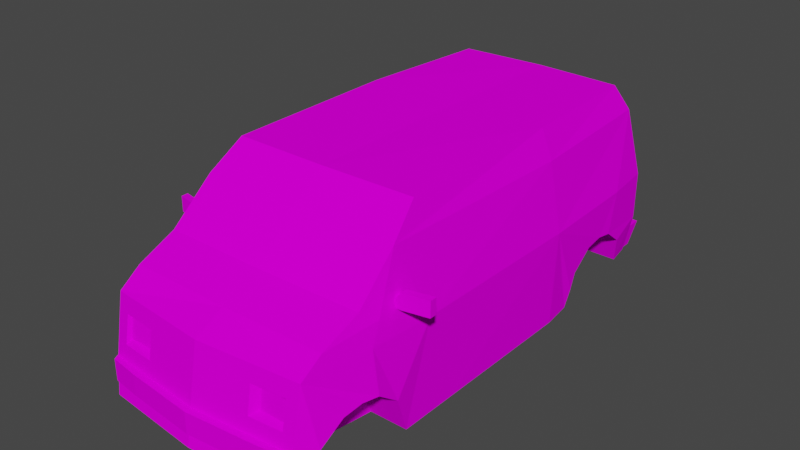 # Source: Car4.blend  (saved by Blender 4.5.91; exported with 4.5.12 LTS)
import bpy
from mathutils import Matrix  # noqa: F401  (used for matrix-valued properties, if any)

bpy.ops.wm.read_factory_settings(use_empty=True)
scene = bpy.context.scene
scene.name = 'Scene'

# ---- images (referenced by path relative to the original .blend; pixels are not part of the script)
import os
ASSET_DIR = os.environ.get("B2B_ASSET_DIR", "")  # directory of the original .blend (textures are referenced by path, not embedded)
HERE = os.path.dirname(os.path.abspath(__file__))  # packed textures are extracted next to this script under _unpacked/

def load_image(name, relpath, width, height, colorspace="sRGB"):
    """Load a texture the original file referenced (path relative to the .blend, or extracted next to this script)."""
    p = next((c for c in (os.path.join(HERE, relpath), os.path.join(ASSET_DIR, relpath)) if relpath and os.path.exists(c)), "")
    if p:
        img = bpy.data.images.load(p, check_existing=True)
        img.name = name
    else:  # same state as the original file: an image datablock whose file is absent (Cycles renders it pink)
        img = bpy.data.images.new(name, width, height)
        img.source = "FILE"
        img.filepath = "//" + (relpath or name)
    img.colorspace_settings.name = colorspace
    return img
img_car4_png = load_image('car4.png', 'car4.png', 1024, 1024, 'sRGB')

# ---- materials (node trees are filled in below, after node groups)
mat_car4_mat = bpy.data.materials.new('car4_mat')
mat_car4_mat.use_transparent_shadow = False
mat_car4_mat.diffuse_color = (0.588, 0.588, 0.588, 1.0)
mat_car4_mat.roughness = 0.8946
mat_car4_mat.specular_intensity = 0.0

# ---- material node trees
mat_car4_mat.use_nodes = True; mat_car4_mat.node_tree.nodes.clear()
_N = mat_car4_mat.node_tree.nodes; _L = mat_car4_mat.node_tree.links
n0 = _N.new('ShaderNodeBsdfPrincipled'); n0.name = 'Principled BSDF'; n0.location = (10, 300)
n0.distribution = 'GGX'
n0.subsurface_method = 'BURLEY'
n0.inputs[2].default_value = 0.8946
n0.inputs[13].default_value = 0.0
n0.inputs[27].default_value = (0.0, 0.0, 0.0, 1.0)
n0.inputs[28].default_value = 1.0
n1 = _N.new('ShaderNodeOutputMaterial'); n1.name = 'Material Output'; n1.location = (300, 300)
n2 = _N.new('ShaderNodeTexImage'); n2.name = 'Image Texture'; n2.location = (-300, 600)
n2.image = img_car4_png
n2.interpolation = 'Closest'
_L.new(n0.outputs[0], n1.inputs[0])
_L.new(n2.outputs[0], n0.inputs[0])
n1.is_active_output = True

# ---- world
world_world = bpy.data.worlds.new('World'); scene.world = world_world
world_world.use_nodes = True; world_world.node_tree.nodes.clear()
_N = world_world.node_tree.nodes; _L = world_world.node_tree.links
n0 = _N.new('ShaderNodeOutputWorld'); n0.name = 'World Output'; n0.location = (300, 300)
n1 = _N.new('ShaderNodeBackground'); n1.name = 'Background'; n1.location = (10, 300)
n1.inputs[0].default_value = (0.05088, 0.05088, 0.05088, 1.0)
_L.new(n1.outputs[0], n0.inputs[0])
n0.is_active_output = True
world_world.color = (0.05088, 0.05088, 0.05088)
world_world.use_sun_shadow = False
world_world.sun_shadow_jitter_overblur = 0.0

# ---- meshes
me_car4 = bpy.data.meshes.new('Car4')
me_car4.from_pydata([(1.289, 2.36, -0.9582), (1.239, 2.374, 1.576), (1.42, 1.54, 1.253), (1.32, 1.54, -2.916), (1.19, 2.38, -2.772), (1.393, 1.54, -2.29), (1.439, 1.05, 2.026), (1.364, 1.54, 2.022), (1.24, 1.532, 2.831), (1.235, 0.8341, 2.96), (1.365, 0.8324, 2.743), (1.439, 1.54, -0.9732), (1.296, 0.4955, -2.559), (1.242, 0.4957, -2.866), (1.317, 0.9598, -2.916), (1.399, 1.043, 2.467), (1.408, 0.4028, 0.8689), (1.408, 0.4028, -0.9474), (1.423, 1.084, 2.241), (1.319, 0.6429, 2.816), (1.439, 0.8492, 1.758), (1.408, 0.4028, 1.597), (1.362, 0.4028, -1.331), (1.262, 1.912, 2.089), (1.339, 1.775, 1.897), (1.053, 2.688, -2.626), (1.152, 2.707, -0.9588), (1.152, 2.686, 1.185), (1.25, 1.714, 2.565), (1.393, 1.073, -1.96), (1.393, 1.038, -2.175), (1.393, 1.031, -1.734), (1.393, 0.8207, -1.459), (1.393, 0.6312, -1.385), (1.372, 0.8375, -2.443), (0.0, 1.54, -2.969), (0.0, 2.38, -2.825), (0.0, 0.9598, -2.969), (0.0, 0.4957, -2.919), (1.198, 0.4139, 3.035), (0.0, 0.8341, 3.075), (0.0, 0.4139, 3.15), (0.0, 2.374, 1.593), (0.0, 1.912, 2.107), (0.0, 2.688, -2.679), (0.0, 2.686, 1.202), (0.0, 1.714, 2.582), (0.0, 1.532, 2.946), (0.9086, 0.8324, 2.743), (0.9429, 1.043, 2.467), (0.9662, 1.084, 2.241), (0.9824, 1.05, 2.026), (0.8623, 0.6429, 2.816), (0.9824, 0.8492, 1.758), (1.246, 0.4145, 2.857), (0.7896, 0.4145, 2.857), (0.9515, 0.4028, 1.597), (0.9365, 0.8207, -1.459), (0.9365, 1.031, -1.734), (0.9365, 1.073, -1.96), (0.9365, 1.038, -2.175), (0.9365, 0.6312, -1.385), (0.9152, 0.8375, -2.443), (0.9056, 0.4028, -1.331), (0.84, 0.4955, -2.559), (1.098, 1.341, 2.879), (0.6866, 1.341, 2.918), (1.098, 1.013, 2.94), (0.6913, 1.015, 2.977), (1.068, 1.066, 2.884), (1.068, 1.303, 2.849), (0.7637, 1.303, 2.849), (0.7637, 1.066, 2.884), (-1.289, 2.36, -0.9582), (-1.42, 1.54, 1.253), (-1.239, 2.374, 1.576), (-1.32, 1.54, -2.916), (-1.393, 1.54, -2.29), (-1.19, 2.38, -2.772), (-1.439, 1.05, 2.026), (-1.24, 1.532, 2.831), (-1.364, 1.54, 2.022), (-1.235, 0.8341, 2.96), (-1.365, 0.8324, 2.743), (-1.439, 1.54, -0.9732), (-1.296, 0.4955, -2.559), (-1.317, 0.9598, -2.916), (-1.242, 0.4957, -2.866), (-1.399, 1.043, 2.467), (-1.408, 0.4028, 0.8689), (-1.408, 0.4028, -0.9474), (-1.423, 1.084, 2.241), (-1.319, 0.6429, 2.816), (-1.439, 0.8492, 1.758), (-1.408, 0.4028, 1.597), (-1.362, 0.4028, -1.331), (-1.262, 1.912, 2.089), (-1.339, 1.775, 1.897), (-1.053, 2.688, -2.626), (-1.152, 2.707, -0.9588), (-1.152, 2.686, 1.185), (-1.25, 1.714, 2.565), (-1.393, 1.073, -1.96), (-1.393, 1.038, -2.175), (-1.393, 1.031, -1.734), (-1.393, 0.8207, -1.459), (-1.393, 0.6312, -1.385), (-1.372, 0.8375, -2.443), (-0.6367, 1.54, -2.944), (-0.6365, 1.24, -2.944), (-1.198, 0.4139, 3.035), (-0.9086, 0.8324, 2.743), (-0.9429, 1.043, 2.467), (-0.9662, 1.084, 2.241), (-0.9824, 1.05, 2.026), (-0.8623, 0.6429, 2.816), (-0.9824, 0.8492, 1.758), (-0.7896, 0.4145, 2.857), (-1.246, 0.4145, 2.857), (-0.9515, 0.4028, 1.597), (-0.9365, 0.8207, -1.459), (-0.9365, 1.031, -1.734), (-0.9365, 1.073, -1.96), (-0.9365, 1.038, -2.175), (-0.9365, 0.6312, -1.385), (-0.9152, 0.8375, -2.443), (-0.9056, 0.4028, -1.331), (-0.84, 0.4955, -2.559), (-1.098, 1.341, 2.879), (-0.6866, 1.341, 2.918), (-1.098, 1.013, 2.94), (-0.6913, 1.015, 2.977), (-1.068, 1.066, 2.884), (-0.7637, 1.303, 2.849), (-1.068, 1.303, 2.849), (-0.7637, 1.066, 2.884), (1.215, 0.5749, 3.023), (1.264, 0.5749, 2.924), (1.264, 0.8357, 2.924), (1.215, 0.8357, 3.023), (0.855, 0.5749, 3.073), (0.855, 0.5749, 2.975), (0.855, 0.8357, 2.975), (0.855, 0.8357, 3.073), (0.0, 0.5749, 3.151), (0.0, 0.5749, 3.053), (0.0, 0.8357, 3.053), (0.0, 0.8357, 3.151), (-1.215, 0.5749, 3.023), (-1.215, 0.8357, 3.023), (-1.264, 0.8357, 2.924), (-1.264, 0.5749, 2.924), (-0.855, 0.5749, 2.975), (-0.855, 0.5749, 3.073), (-0.855, 0.8357, 2.975), (-0.855, 0.8357, 3.073), (1.243, 0.5223, -2.867), (1.243, 0.5223, -2.989), (1.291, 0.8236, -3.082), (1.291, 0.8236, -2.898), (0.8171, 0.5223, -2.865), (0.8171, 0.5223, -3.04), (0.8171, 0.8236, -3.133), (0.8171, 0.8236, -2.892), (0.0, 0.5223, -2.879), (0.0, 0.5223, -3.054), (0.0, 0.8236, -3.147), (0.0, 0.8236, -2.905), (-1.243, 0.5223, -2.867), (-1.291, 0.8236, -2.898), (-1.291, 0.8236, -3.082), (-1.243, 0.5223, -2.989), (-0.8171, 0.5223, -3.04), (-0.8171, 0.5223, -2.865), (-0.8171, 0.8236, -3.133), (-0.8171, 0.8236, -2.892), (1.698, 1.795, 1.526), (1.698, 1.795, 1.611), (1.403, 1.795, 1.671), (1.403, 1.795, 1.586), (1.698, 1.981, 1.526), (1.403, 1.981, 1.586), (1.403, 1.981, 1.671), (1.698, 1.981, 1.611), (1.29, 1.795, 1.671), (1.29, 1.795, 1.586), (1.29, 1.846, 1.586), (1.29, 1.846, 1.671), (-1.698, 1.795, 1.526), (-1.403, 1.795, 1.586), (-1.403, 1.795, 1.671), (-1.698, 1.795, 1.611), (-1.698, 1.981, 1.526), (-1.698, 1.981, 1.611), (-1.403, 1.981, 1.671), (-1.403, 1.981, 1.586), (-1.29, 1.795, 1.586), (-1.29, 1.795, 1.671), (-1.29, 1.846, 1.671), (-1.29, 1.846, 1.586)], [], [(0, 1, 2), (3, 4, 5), (6, 7, 8), (9, 10, 8), (4, 0, 11), (12, 13, 14), (14, 3, 5), (10, 15, 8), (16, 17, 11), (11, 5, 4), (18, 6, 8), (9, 19, 10), (6, 20, 7), (2, 11, 0), (11, 2, 16), (21, 16, 2), (15, 18, 8), (11, 17, 22), (23, 24, 1), (20, 21, 2), (7, 20, 2), (0, 4, 25), (25, 26, 0), (1, 0, 26), (26, 27, 1), (28, 8, 7), (29, 5, 11), (5, 29, 30), (5, 30, 14), (31, 29, 11), (32, 31, 11), (33, 32, 11), (22, 33, 11), (30, 34, 14), (34, 12, 14), (24, 7, 2), (1, 24, 2), (4, 3, 35), (35, 36, 4), (3, 14, 37), (37, 35, 3), (14, 13, 38), (38, 37, 14), (39, 9, 40), (40, 41, 39), (23, 1, 42), (42, 43, 23), (25, 4, 36), (36, 44, 25), (1, 27, 45), (45, 42, 1), (28, 23, 43), (43, 46, 28), (8, 28, 46), (46, 47, 8), (7, 24, 28), (24, 23, 28), (15, 10, 48), (48, 49, 15), (6, 18, 50), (50, 51, 6), (10, 19, 52), (52, 48, 10), (20, 6, 51), (51, 53, 20), (19, 54, 55), (55, 52, 19), (18, 15, 49), (49, 50, 18), (21, 20, 53), (53, 56, 21), (31, 32, 57), (57, 58, 31), (30, 29, 59), (59, 60, 30), (32, 33, 61), (61, 57, 32), (34, 30, 60), (60, 62, 34), (33, 22, 63), (63, 61, 33), (29, 31, 58), (58, 59, 29), (12, 34, 62), (62, 64, 12), (45, 27, 26), (45, 26, 44), (26, 25, 44), (39, 54, 19), (9, 39, 19), (53, 51, 50), (50, 49, 48), (48, 52, 55), (50, 48, 55), (53, 50, 55), (56, 53, 55), (62, 60, 59), (59, 58, 57), (57, 61, 63), (59, 57, 63), (62, 59, 63), (64, 62, 63), (65, 8, 47), (47, 66, 65), (67, 9, 8), (8, 65, 67), (68, 40, 9), (9, 67, 68), (68, 66, 47), (47, 40, 68), (69, 70, 71), (71, 72, 69), (68, 67, 69), (69, 72, 68), (67, 65, 70), (70, 69, 67), (65, 66, 71), (71, 70, 65), (66, 68, 72), (72, 71, 66), (73, 74, 75), (76, 77, 78), (79, 80, 81), (82, 80, 83), (78, 84, 73), (85, 86, 87), (86, 77, 76), (83, 80, 88), (89, 84, 90), (84, 78, 77), (91, 80, 79), (82, 83, 92), (79, 81, 93), (74, 73, 84), (84, 89, 74), (94, 74, 89), (88, 80, 91), (84, 95, 90), (96, 75, 97), (93, 74, 94), (81, 74, 93), (73, 98, 78), (98, 73, 99), (75, 99, 73), (99, 75, 100), (101, 81, 80), (102, 84, 77), (77, 103, 102), (77, 86, 103), (104, 84, 102), (105, 84, 104), (106, 84, 105), (95, 84, 106), (103, 86, 107), (107, 86, 85), (97, 74, 81), (75, 74, 97), (78, 108, 76), (108, 78, 35), (35, 78, 36), (86, 109, 37), (109, 86, 76), (108, 37, 109), (37, 108, 35), (86, 38, 87), (38, 86, 37), (110, 40, 82), (40, 110, 41), (96, 42, 75), (42, 96, 43), (98, 36, 78), (36, 98, 44), (75, 45, 100), (45, 75, 42), (101, 43, 96), (43, 101, 46), (80, 46, 101), (46, 80, 47), (81, 101, 97), (97, 101, 96), (88, 111, 83), (111, 88, 112), (79, 113, 91), (113, 79, 114), (83, 115, 92), (115, 83, 111), (93, 114, 79), (114, 93, 116), (92, 117, 118), (117, 92, 115), (91, 112, 88), (112, 91, 113), (94, 116, 93), (116, 94, 119), (104, 120, 105), (120, 104, 121), (103, 122, 102), (122, 103, 123), (105, 124, 106), (124, 105, 120), (107, 123, 103), (123, 107, 125), (106, 126, 95), (126, 106, 124), (102, 121, 104), (121, 102, 122), (85, 125, 107), (125, 85, 127), (45, 99, 100), (45, 44, 99), (99, 44, 98), (110, 92, 118), (82, 92, 110), (116, 113, 114), (113, 111, 112), (111, 117, 115), (113, 117, 111), (116, 117, 113), (119, 117, 116), (125, 122, 123), (122, 120, 121), (120, 126, 124), (122, 126, 120), (125, 126, 122), (127, 126, 125), (128, 47, 80), (47, 128, 129), (130, 80, 82), (80, 130, 128), (131, 82, 40), (82, 131, 130), (131, 47, 129), (47, 131, 40), (132, 133, 134), (133, 132, 135), (131, 132, 130), (132, 131, 135), (130, 134, 128), (134, 130, 132), (128, 133, 129), (133, 128, 134), (129, 135, 131), (135, 129, 133), (108, 109, 76), (63, 22, 17), (63, 17, 16), (16, 21, 56), (63, 16, 56), (64, 63, 56), (55, 54, 39), (39, 41, 110), (55, 39, 110), (110, 118, 117), (55, 110, 117), (56, 55, 117), (64, 56, 117), (119, 94, 89), (89, 90, 95), (119, 89, 95), (119, 95, 126), (117, 119, 126), (64, 117, 126), (64, 126, 127), (127, 85, 87), (64, 127, 87), (12, 64, 87), (12, 87, 38), (12, 38, 13), (136, 137, 138, 139), (136, 140, 141, 137), (137, 141, 142, 138), (138, 142, 143, 139), (139, 143, 140, 136), (141, 140, 144, 145), (143, 142, 146, 147), (140, 143, 147, 144), (148, 149, 150, 151), (148, 151, 152, 153), (151, 150, 154, 152), (150, 149, 155, 154), (149, 148, 153, 155), (152, 145, 144, 153), (155, 147, 146, 154), (153, 144, 147, 155), (156, 157, 158, 159), (156, 160, 161, 157), (157, 161, 162, 158), (158, 162, 163, 159), (161, 160, 164, 165), (162, 161, 165, 166), (163, 162, 166, 167), (168, 169, 170, 171), (168, 171, 172, 173), (171, 170, 174, 172), (170, 169, 175, 174), (172, 165, 164, 173), (174, 166, 165, 172), (175, 167, 166, 174), (176, 177, 178, 179), (180, 181, 182, 183), (176, 179, 181, 180), (178, 177, 183, 182), (177, 176, 180, 183), (179, 178, 184, 185), (182, 181, 186, 187), (181, 179, 185, 186), (178, 182, 187, 184), (188, 189, 190, 191), (192, 193, 194, 195), (188, 192, 195, 189), (190, 194, 193, 191), (191, 193, 192, 188), (189, 196, 197, 190), (194, 198, 199, 195), (195, 199, 196, 189), (190, 197, 198, 194)])
me_car4.polygons.foreach_set('use_smooth', [True] * 316)
_k = set([(0, 1), (0, 2), (0, 4), (0, 11), (0, 25), (0, 26), (1, 2), (1, 23), (1, 24), (1, 26), (1, 27), (1, 42), (2, 7), (2, 11), (2, 20), (2, 21), (2, 24), (3, 4), (3, 5), (3, 14), (3, 35), (4, 5), (4, 11), (4, 25), (4, 36), (5, 11), (5, 14), (5, 29), (5, 30), (6, 7), (6, 8), (6, 18), (6, 20), (6, 51), (7, 8), (7, 20), (7, 24), (7, 28), (8, 9), (8, 10), (8, 15), (8, 18), (8, 28), (8, 46), (8, 47), (9, 10), (9, 19), (9, 39), (9, 40), (10, 15), (10, 19), (10, 48), (11, 16), (11, 17), (11, 22), (11, 29), (11, 31), (11, 32), (11, 33), (12, 13), (12, 14), (12, 34), (12, 64), (13, 14), (13, 38), (14, 30), (14, 34), (14, 37), (15, 18), (15, 49), (16, 17), (16, 21), (17, 22), (18, 50), (19, 39), (19, 52), (19, 54), (20, 21), (20, 53), (21, 56), (22, 33), (22, 63), (23, 24), (23, 28), (23, 43), (24, 28), (25, 26), (25, 36), (25, 44), (26, 27), (26, 44), (26, 45), (27, 45), (28, 46), (29, 30), (29, 31), (29, 59), (30, 34), (30, 60), (31, 32), (31, 58), (32, 33), (32, 57), (33, 61), (34, 62), (35, 36), (35, 37), (35, 108), (36, 44), (36, 78), (36, 98), (37, 38), (37, 86), (38, 87), (39, 41), (39, 54), (40, 41), (40, 47), (41, 110), (42, 43), (42, 45), (42, 75), (43, 96), (44, 45), (44, 98), (44, 99), (45, 99), (45, 100), (46, 47), (46, 80), (46, 101), (47, 80), (48, 49), (48, 50), (48, 52), (48, 55), (49, 50), (50, 51), (50, 53), (50, 55), (51, 53), (52, 55), (53, 55), (53, 56), (54, 55), (55, 56), (56, 63), (56, 64), (56, 117), (57, 58), (57, 59), (57, 61), (57, 63), (58, 59), (59, 60), (59, 62), (59, 63), (60, 62), (61, 63), (62, 63), (62, 64), (63, 64), (64, 117), (64, 126), (64, 127), (65, 66), (65, 67), (65, 70), (65, 71), (66, 68), (66, 71), (66, 72), (67, 68), (67, 69), (67, 70), (68, 69), (68, 72), (69, 70), (69, 72), (70, 71), (71, 72), (73, 74), (73, 75), (73, 78), (73, 84), (73, 98), (73, 99), (74, 75), (74, 81), (74, 84), (74, 93), (74, 94), (74, 97), (75, 96), (75, 97), (75, 99), (75, 100), (76, 77), (76, 78), (76, 86), (76, 108), (77, 78), (77, 84), (77, 86), (77, 102), (77, 103), (78, 84), (78, 98), (79, 80), (79, 81), (79, 91), (79, 93), (79, 114), (80, 81), (80, 82), (80, 83), (80, 88), (80, 91), (80, 101), (81, 93), (81, 97), (81, 101), (82, 83), (82, 92), (82, 110), (83, 88), (83, 92), (83, 111), (84, 89), (84, 90), (84, 95), (84, 102), (84, 104), (84, 105), (84, 106), (85, 86), (85, 87), (85, 107), (85, 127), (86, 87), (86, 103), (86, 107), (88, 91), (88, 112), (89, 90), (89, 94), (90, 95), (91, 113), (92, 110), (92, 115), (92, 118), (93, 94), (93, 116), (94, 119), (95, 106), (95, 126), (96, 97), (96, 101), (97, 101), (98, 99), (99, 100), (102, 103), (102, 104), (102, 122), (103, 107), (103, 123), (104, 105), (104, 121), (105, 106), (105, 120), (106, 124), (107, 125), (110, 118), (111, 112), (111, 113), (111, 115), (111, 117), (112, 113), (113, 114), (113, 116), (113, 117), (114, 116), (115, 117), (116, 117), (116, 119), (117, 118), (117, 119), (119, 126), (120, 121), (120, 122), (120, 124), (120, 126), (121, 122), (122, 123), (122, 125), (122, 126), (123, 125), (124, 126), (125, 126), (125, 127), (126, 127), (128, 129), (128, 130), (128, 133), (128, 134), (129, 131), (129, 133), (129, 135), (130, 131), (130, 132), (130, 134), (131, 132), (131, 135), (132, 134), (132, 135), (133, 134), (133, 135), (136, 137), (136, 139), (136, 140), (137, 138), (137, 141), (138, 139), (138, 142), (139, 143), (140, 141), (140, 143), (140, 144), (143, 147), (144, 147), (144, 153), (147, 155), (148, 149), (148, 151), (148, 153), (149, 150), (149, 155), (150, 151), (150, 154), (151, 152), (153, 155), (154, 155), (156, 157), (157, 158), (157, 161), (158, 159), (158, 162), (161, 162), (161, 165), (162, 166), (165, 166), (165, 172), (166, 174), (168, 171), (169, 170), (170, 171), (170, 174), (171, 172), (172, 174), (176, 177), (176, 179), (176, 180), (177, 178), (177, 183), (178, 182), (178, 184), (179, 181), (179, 185), (180, 181), (180, 183), (181, 182), (181, 186), (182, 183), (182, 187), (188, 189), (188, 191), (188, 192), (189, 195), (189, 196), (190, 191), (190, 194), (190, 197), (191, 193), (192, 193), (192, 195), (193, 194), (194, 195), (194, 198), (195, 199)])
me_car4.attributes.new('sharp_edge', 'BOOLEAN', 'EDGE').data.foreach_set('value', [ (min(e.vertices), max(e.vertices)) in _k for e in me_car4.edges])
_uv = me_car4.uv_layers.new(name='UVMap')
_uv.uv.foreach_set('vector', [0.6668, 0.3366, 0.25, 0.3389, 0.3031, 0.2017, 0.9889, 0.2017, 0.9652, 0.3398, 0.8859, 0.2017, 0.176, 0.121, 0.1766, 0.2017, 0.0436, 0.2003, 0.02234, 0.08556, 0.05817, 0.08529, 0.0436, 0.2003, 0.9652, 0.3398, 0.6668, 0.3366, 0.6693, 0.2017, 0.93, 0.02987, 0.9807, 0.02991, 0.9889, 0.1062, 0.9889, 0.1062, 0.9889, 0.2017, 0.8859, 0.2017, 0.05817, 0.08529, 0.1035, 0.1199, 0.0436, 0.2003, 0.3663, 0.01462, 0.6651, 0.01462, 0.6693, 0.2017, 0.6693, 0.2017, 0.8859, 0.2017, 0.9652, 0.3398, 0.1407, 0.1267, 0.176, 0.121, 0.0436, 0.2003, 0.02234, 0.08556, 0.04609, 0.05412, 0.05817, 0.08529, 0.176, 0.121, 0.2201, 0.08805, 0.1766, 0.2017, 0.3031, 0.2017, 0.6693, 0.2017, 0.6668, 0.3366, 0.6693, 0.2017, 0.3031, 0.2017, 0.3663, 0.01462, 0.2466, 0.01463, 0.3663, 0.01462, 0.3031, 0.2017, 0.1035, 0.1199, 0.1407, 0.1267, 0.0436, 0.2003, 0.6693, 0.2017, 0.6651, 0.01462, 0.7281, 0.01462, 0.1656, 0.2629, 0.1973, 0.2403, 0.25, 0.3389, 0.2201, 0.08805, 0.2466, 0.01463, 0.3031, 0.2017, 0.1766, 0.2017, 0.2201, 0.08805, 0.3031, 0.2017, 0.6668, 0.3366, 0.9652, 0.3398, 0.9412, 0.3905, 0.9412, 0.3905, 0.6669, 0.3935, 0.6668, 0.3366, 0.25, 0.3389, 0.6668, 0.3366, 0.6669, 0.3935, 0.6669, 0.3935, 0.3143, 0.3902, 0.25, 0.3389, 0.08732, 0.2303, 0.0436, 0.2003, 0.1766, 0.2017, 0.8317, 0.1248, 0.8859, 0.2017, 0.6693, 0.2017, 0.8859, 0.2017, 0.8317, 0.1248, 0.867, 0.1191, 0.8859, 0.2017, 0.867, 0.1191, 0.9889, 0.1062, 0.7945, 0.118, 0.8317, 0.1248, 0.6693, 0.2017, 0.7491, 0.08336, 0.7945, 0.118, 0.6693, 0.2017, 0.7371, 0.05219, 0.7491, 0.08336, 0.6693, 0.2017, 0.7281, 0.01462, 0.7371, 0.05219, 0.6693, 0.2017, 0.867, 0.1191, 0.9111, 0.08613, 0.9889, 0.1062, 0.9111, 0.08613, 0.93, 0.02987, 0.9889, 0.1062, 0.1973, 0.2403, 0.1766, 0.2017, 0.3031, 0.2017, 0.25, 0.3389, 0.1973, 0.2403, 0.3031, 0.2017, 0.7542, 0.9269, 0.7328, 0.7888, 0.9499, 0.7888, 0.9499, 0.7888, 0.9499, 0.9269, 0.7542, 0.9269, 0.7328, 0.7888, 0.7333, 0.6934, 0.9499, 0.6934, 0.9499, 0.6934, 0.9499, 0.7888, 0.7328, 0.7888, 0.7333, 0.6934, 0.7457, 0.617, 0.9499, 0.617, 0.9499, 0.617, 0.9499, 0.6934, 0.7333, 0.6934, 0.6933, 0.617, 0.6993, 0.6861, 0.4962, 0.6861, 0.4962, 0.6861, 0.4962, 0.617, 0.6933, 0.617, 0.1656, 0.3923, 0.25, 0.3961, 0.2472, 0.5999, 0.2472, 0.5999, 0.1628, 0.5999, 0.1656, 0.3923, 0.7767, 0.9776, 0.7542, 0.9269, 0.9499, 0.9269, 0.9499, 0.9269, 0.9499, 0.9776, 0.7767, 0.9776, 0.25, 0.3961, 0.3143, 0.4104, 0.3115, 0.5999, 0.3115, 0.5999, 0.2472, 0.5999, 0.25, 0.3961, 0.08732, 0.3942, 0.1656, 0.3923, 0.1628, 0.5999, 0.1628, 0.5999, 0.08452, 0.5999, 0.08732, 0.3942, 0.0436, 0.396, 0.08732, 0.3942, 0.08452, 0.5999, 0.08452, 0.5999, 0.02479, 0.5999, 0.0436, 0.396, 0.1766, 0.2017, 0.1973, 0.2403, 0.08732, 0.2303, 0.1973, 0.2403, 0.1656, 0.2629, 0.08732, 0.2303, 0.852, 0.02384, 0.8772, 0.02503, 0.8804, 0.06642, 0.8804, 0.06642, 0.8551, 0.06523, 0.852, 0.02384, 0.8117, 0.02332, 0.8313, 0.0233, 0.8345, 0.06469, 0.8345, 0.06469, 0.8149, 0.06471, 0.8117, 0.02332, 0.815, 0.02259, 0.8322, 0.0268, 0.8322, 0.06831, 0.8322, 0.06831, 0.815, 0.0641, 0.815, 0.02259, 0.7874, 0.02519, 0.8117, 0.02332, 0.8149, 0.06471, 0.8149, 0.06471, 0.7906, 0.06658, 0.7874, 0.02519, 0.8322, 0.0268, 0.853, 0.03341, 0.853, 0.07493, 0.853, 0.07493, 0.8322, 0.06831, 0.8322, 0.0268, 0.8313, 0.0233, 0.852, 0.02384, 0.8551, 0.06523, 0.8551, 0.06523, 0.8345, 0.06469, 0.8313, 0.0233, 0.8574, 0.02267, 0.8602, 0.06329, 0.8187, 0.06329, 0.8187, 0.06329, 0.8159, 0.02267, 0.8574, 0.02267, 0.8567, 0.07049, 0.8818, 0.07049, 0.8818, 0.02898, 0.8818, 0.02898, 0.8567, 0.02898, 0.8567, 0.07049, 0.8166, 0.07049, 0.8362, 0.07049, 0.8362, 0.02898, 0.8362, 0.02898, 0.8166, 0.02898, 0.8166, 0.07049, 0.8098, 0.02627, 0.8098, 0.04351, 0.8513, 0.04351, 0.8513, 0.04351, 0.8513, 0.02627, 0.8098, 0.02627, 0.7922, 0.06856, 0.8166, 0.07049, 0.8166, 0.02898, 0.8166, 0.02898, 0.7922, 0.02704, 0.7922, 0.06856, 0.8098, 0.04351, 0.8126, 0.06429, 0.8542, 0.06429, 0.8542, 0.06429, 0.8513, 0.04351, 0.8098, 0.04351, 0.8362, 0.07049, 0.8567, 0.07049, 0.8567, 0.02898, 0.8567, 0.02898, 0.8362, 0.02898, 0.8362, 0.07049, 0.846, 0.06468, 0.8529, 0.03356, 0.8113, 0.03356, 0.8113, 0.03356, 0.8045, 0.06468, 0.846, 0.06468, 0.3115, 0.5999, 0.3143, 0.4104, 0.6669, 0.4104, 0.3115, 0.5999, 0.6669, 0.4104, 0.9499, 0.5999, 0.6669, 0.4104, 0.9412, 0.4267, 0.9499, 0.5999, 0.01, 0.01645, 0.03936, 0.01655, 0.04609, 0.05412, 0.02234, 0.08556, 0.01, 0.01645, 0.04609, 0.05412, 0.8736, 0.05975, 0.8492, 0.07797, 0.8297, 0.08114, 0.8297, 0.08114, 0.8091, 0.07739, 0.784, 0.05822, 0.784, 0.05822, 0.7773, 0.04098, 0.7736, 0.0202, 0.8297, 0.08114, 0.784, 0.05822, 0.7736, 0.0202, 0.8736, 0.05975, 0.8297, 0.08114, 0.7736, 0.0202, 0.8882, 0.01914, 0.8736, 0.05975, 0.7736, 0.0202, 0.781, 0.05352, 0.8039, 0.07356, 0.8231, 0.07821, 0.8231, 0.07821, 0.8439, 0.07604, 0.8704, 0.05885, 0.8704, 0.05885, 0.8784, 0.04217, 0.8849, 0.02183, 0.8231, 0.07821, 0.8704, 0.05885, 0.8849, 0.02183, 0.781, 0.05352, 0.8231, 0.07821, 0.8849, 0.02183, 0.7729, 0.02169, 0.781, 0.05352, 0.8849, 0.02183, 0.6768, 0.7694, 0.7001, 0.8009, 0.4962, 0.8009, 0.4962, 0.8009, 0.6091, 0.7694, 0.6768, 0.7694, 0.6768, 0.7155, 0.6993, 0.6861, 0.7001, 0.8009, 0.7001, 0.8009, 0.6768, 0.7694, 0.6768, 0.7155, 0.6099, 0.7159, 0.4962, 0.6861, 0.6993, 0.6861, 0.6993, 0.6861, 0.6768, 0.7155, 0.6099, 0.7159, 0.6099, 0.7159, 0.6091, 0.7694, 0.4962, 0.8009, 0.4962, 0.8009, 0.4962, 0.6861, 0.6099, 0.7159, 0.6718, 0.7242, 0.6718, 0.7631, 0.622, 0.7631, 0.622, 0.7631, 0.622, 0.7242, 0.6718, 0.7242, 0.6101, 0.7159, 0.6768, 0.7156, 0.6718, 0.7242, 0.6718, 0.7242, 0.622, 0.7242, 0.6101, 0.7159, 0.6768, 0.7156, 0.6768, 0.7693, 0.6718, 0.7631, 0.6718, 0.7631, 0.6718, 0.7242, 0.6768, 0.7156, 0.6768, 0.7693, 0.6093, 0.7693, 0.622, 0.7631, 0.622, 0.7631, 0.6718, 0.7631, 0.6768, 0.7693, 0.6093, 0.7693, 0.6101, 0.7159, 0.622, 0.7242, 0.622, 0.7242, 0.622, 0.7631, 0.6093, 0.7693, 0.6668, 0.3366, 0.3031, 0.2017, 0.25, 0.3389, 0.9889, 0.2017, 0.8859, 0.2017, 0.9652, 0.3398, 0.176, 0.121, 0.0436, 0.2003, 0.1766, 0.2017, 0.02234, 0.08556, 0.0436, 0.2003, 0.05817, 0.08529, 0.9652, 0.3398, 0.6693, 0.2017, 0.6668, 0.3366, 0.93, 0.02987, 0.9889, 0.1062, 0.9807, 0.02991, 0.9889, 0.1062, 0.8859, 0.2017, 0.9889, 0.2017, 0.05817, 0.08529, 0.0436, 0.2003, 0.1035, 0.1199, 0.3663, 0.01462, 0.6693, 0.2017, 0.6651, 0.01462, 0.6693, 0.2017, 0.9652, 0.3398, 0.8859, 0.2017, 0.1407, 0.1267, 0.0436, 0.2003, 0.176, 0.121, 0.02234, 0.08556, 0.05817, 0.08529, 0.04609, 0.05412, 0.176, 0.121, 0.1766, 0.2017, 0.2201, 0.08805, 0.3031, 0.2017, 0.6668, 0.3366, 0.6693, 0.2017, 0.6693, 0.2017, 0.3663, 0.01462, 0.3031, 0.2017, 0.2466, 0.01463, 0.3031, 0.2017, 0.3663, 0.01462, 0.1035, 0.1199, 0.0436, 0.2003, 0.1407, 0.1267, 0.6693, 0.2017, 0.7281, 0.01462, 0.6651, 0.01462, 0.1656, 0.2629, 0.25, 0.3389, 0.1973, 0.2403, 0.2201, 0.08805, 0.3031, 0.2017, 0.2466, 0.01463, 0.1766, 0.2017, 0.3031, 0.2017, 0.2201, 0.08805, 0.6668, 0.3366, 0.9412, 0.3905, 0.9652, 0.3398, 0.9412, 0.3905, 0.6668, 0.3366, 0.6669, 0.3935, 0.25, 0.3389, 0.6669, 0.3935, 0.6668, 0.3366, 0.6669, 0.3935, 0.25, 0.3389, 0.3143, 0.3902, 0.08732, 0.2303, 0.1766, 0.2017, 0.0436, 0.2003, 0.8317, 0.1248, 0.6693, 0.2017, 0.8859, 0.2017, 0.8859, 0.2017, 0.867, 0.1191, 0.8317, 0.1248, 0.8859, 0.2017, 0.9889, 0.1062, 0.867, 0.1191, 0.7945, 0.118, 0.6693, 0.2017, 0.8317, 0.1248, 0.7491, 0.08336, 0.6693, 0.2017, 0.7945, 0.118, 0.7371, 0.05219, 0.6693, 0.2017, 0.7491, 0.08336, 0.7281, 0.01462, 0.6693, 0.2017, 0.7371, 0.05219, 0.867, 0.1191, 0.9889, 0.1062, 0.9111, 0.08613, 0.9111, 0.08613, 0.9889, 0.1062, 0.93, 0.02987, 0.1973, 0.2403, 0.3031, 0.2017, 0.1766, 0.2017, 0.25, 0.3389, 0.3031, 0.2017, 0.1973, 0.2403, 0.7542, 0.9269, 0.8451, 0.7888, 0.7328, 0.7888, 0.8451, 0.7888, 0.7542, 0.9269, 0.9499, 0.7888, 0.9499, 0.7888, 0.7542, 0.9269, 0.9499, 0.9269, 0.7333, 0.6934, 0.8452, 0.7394, 0.9499, 0.6934, 0.8452, 0.7394, 0.7333, 0.6934, 0.7328, 0.7888, 0.3758, 0.7888, 0.4805, 0.6934, 0.3758, 0.7394, 0.4805, 0.6934, 0.3758, 0.7888, 0.4805, 0.7888, 0.7333, 0.6934, 0.9499, 0.617, 0.7457, 0.617, 0.9499, 0.617, 0.7333, 0.6934, 0.9499, 0.6934, 0.6933, 0.617, 0.4962, 0.6861, 0.6993, 0.6861, 0.4962, 0.6861, 0.6933, 0.617, 0.4962, 0.617, 0.1656, 0.3923, 0.2472, 0.5999, 0.25, 0.3961, 0.2472, 0.5999, 0.1656, 0.3923, 0.1628, 0.5999, 0.7767, 0.9776, 0.9499, 0.9269, 0.7542, 0.9269, 0.9499, 0.9269, 0.7767, 0.9776, 0.9499, 0.9776, 0.25, 0.3961, 0.3115, 0.5999, 0.3143, 0.4104, 0.3115, 0.5999, 0.25, 0.3961, 0.2472, 0.5999, 0.08732, 0.3942, 0.1628, 0.5999, 0.1656, 0.3923, 0.1628, 0.5999, 0.08732, 0.3942, 0.08452, 0.5999, 0.0436, 0.396, 0.08452, 0.5999, 0.08732, 0.3942, 0.08452, 0.5999, 0.0436, 0.396, 0.02479, 0.5999, 0.1766, 0.2017, 0.08732, 0.2303, 0.1973, 0.2403, 0.1973, 0.2403, 0.08732, 0.2303, 0.1656, 0.2629, 0.852, 0.02384, 0.8804, 0.06642, 0.8772, 0.02503, 0.8804, 0.06642, 0.852, 0.02384, 0.8551, 0.06523, 0.8117, 0.02332, 0.8345, 0.06469, 0.8313, 0.0233, 0.8345, 0.06469, 0.8117, 0.02332, 0.8149, 0.06471, 0.815, 0.02259, 0.8322, 0.06831, 0.8322, 0.0268, 0.8322, 0.06831, 0.815, 0.02259, 0.815, 0.0641, 0.7874, 0.02519, 0.8149, 0.06471, 0.8117, 0.02332, 0.8149, 0.06471, 0.7874, 0.02519, 0.7906, 0.06658, 0.8322, 0.0268, 0.853, 0.07493, 0.853, 0.03341, 0.853, 0.07493, 0.8322, 0.0268, 0.8322, 0.06831, 0.8313, 0.0233, 0.8551, 0.06523, 0.852, 0.02384, 0.8551, 0.06523, 0.8313, 0.0233, 0.8345, 0.06469, 0.8574, 0.02267, 0.8187, 0.06329, 0.8602, 0.06329, 0.8187, 0.06329, 0.8574, 0.02267, 0.8159, 0.02267, 0.8567, 0.07049, 0.8818, 0.02898, 0.8818, 0.07049, 0.8818, 0.02898, 0.8567, 0.07049, 0.8567, 0.02898, 0.8166, 0.07049, 0.8362, 0.02898, 0.8362, 0.07049, 0.8362, 0.02898, 0.8166, 0.07049, 0.8166, 0.02898, 0.8098, 0.02627, 0.8513, 0.04351, 0.8098, 0.04351, 0.8513, 0.04351, 0.8098, 0.02627, 0.8513, 0.02627, 0.7922, 0.06856, 0.8166, 0.02898, 0.8166, 0.07049, 0.8166, 0.02898, 0.7922, 0.06856, 0.7922, 0.02704, 0.8098, 0.04351, 0.8542, 0.06429, 0.8126, 0.06429, 0.8542, 0.06429, 0.8098, 0.04351, 0.8513, 0.04351, 0.8362, 0.07049, 0.8567, 0.02898, 0.8567, 0.07049, 0.8567, 0.02898, 0.8362, 0.07049, 0.8362, 0.02898, 0.846, 0.06468, 0.8113, 0.03356, 0.8529, 0.03356, 0.8113, 0.03356, 0.846, 0.06468, 0.8045, 0.06468, 0.3115, 0.5999, 0.6669, 0.4104, 0.3143, 0.4104, 0.3115, 0.5999, 0.9499, 0.5999, 0.6669, 0.4104, 0.6669, 0.4104, 0.9499, 0.5999, 0.9412, 0.4267, 0.01, 0.01645, 0.04609, 0.05412, 0.03936, 0.01655, 0.02234, 0.08556, 0.04609, 0.05412, 0.01, 0.01645, 0.8736, 0.05975, 0.8297, 0.08114, 0.8492, 0.07797, 0.8297, 0.08114, 0.784, 0.05822, 0.8091, 0.07739, 0.784, 0.05822, 0.7736, 0.0202, 0.7773, 0.04098, 0.8297, 0.08114, 0.7736, 0.0202, 0.784, 0.05822, 0.8736, 0.05975, 0.7736, 0.0202, 0.8297, 0.08114, 0.8882, 0.01914, 0.7736, 0.0202, 0.8736, 0.05975, 0.781, 0.05352, 0.8231, 0.07821, 0.8039, 0.07356, 0.8231, 0.07821, 0.8704, 0.05885, 0.8439, 0.07604, 0.8704, 0.05885, 0.8849, 0.02183, 0.8784, 0.04217, 0.8231, 0.07821, 0.8849, 0.02183, 0.8704, 0.05885, 0.781, 0.05352, 0.8849, 0.02183, 0.8231, 0.07821, 0.7729, 0.02169, 0.8849, 0.02183, 0.781, 0.05352, 0.6768, 0.7694, 0.4962, 0.8009, 0.7001, 0.8009, 0.4962, 0.8009, 0.6768, 0.7694, 0.6091, 0.7694, 0.6768, 0.7155, 0.7001, 0.8009, 0.6993, 0.6861, 0.7001, 0.8009, 0.6768, 0.7155, 0.6768, 0.7694, 0.6099, 0.7159, 0.6993, 0.6861, 0.4962, 0.6861, 0.6993, 0.6861, 0.6099, 0.7159, 0.6768, 0.7155, 0.6099, 0.7159, 0.4962, 0.8009, 0.6091, 0.7694, 0.4962, 0.8009, 0.6099, 0.7159, 0.4962, 0.6861, 0.6718, 0.7242, 0.622, 0.7631, 0.6718, 0.7631, 0.622, 0.7631, 0.6718, 0.7242, 0.622, 0.7242, 0.6101, 0.7159, 0.6718, 0.7242, 0.6768, 0.7156, 0.6718, 0.7242, 0.6101, 0.7159, 0.622, 0.7242, 0.6768, 0.7156, 0.6718, 0.7631, 0.6768, 0.7693, 0.6718, 0.7631, 0.6768, 0.7156, 0.6718, 0.7242, 0.6768, 0.7693, 0.622, 0.7631, 0.6093, 0.7693, 0.622, 0.7631, 0.6768, 0.7693, 0.6718, 0.7631, 0.6093, 0.7693, 0.622, 0.7242, 0.6101, 0.7159, 0.622, 0.7242, 0.6093, 0.7693, 0.622, 0.7631, 0.8451, 0.7888, 0.8452, 0.7394, 0.7328, 0.7888, 0.1719, 0.06323, 0.1719, 0.07332, 0.1635, 0.07433, 0.1719, 0.06323, 0.1635, 0.07433, 0.1233, 0.07433, 0.1233, 0.07433, 0.1072, 0.07433, 0.1072, 0.06425, 0.1719, 0.06323, 0.1233, 0.07433, 0.1072, 0.06425, 0.1991, 0.06178, 0.1719, 0.06323, 0.1072, 0.06425, 0.07941, 0.06067, 0.07941, 0.07075, 0.07547, 0.0697, 0.07547, 0.0697, 0.07294, 0.04323, 0.07547, 0.01675, 0.07941, 0.06067, 0.07547, 0.0697, 0.07547, 0.01675, 0.07547, 0.01675, 0.07941, 0.0157, 0.07941, 0.02578, 0.07941, 0.06067, 0.07547, 0.01675, 0.07941, 0.02578, 0.1072, 0.06425, 0.07941, 0.06067, 0.07941, 0.02578, 0.1991, 0.06178, 0.1072, 0.06425, 0.07941, 0.02578, 0.1072, 0.02221, 0.1072, 0.01212, 0.1233, 0.01212, 0.1233, 0.01212, 0.1635, 0.01212, 0.1719, 0.01314, 0.1072, 0.02221, 0.1233, 0.01212, 0.1719, 0.01314, 0.1072, 0.02221, 0.1719, 0.01314, 0.1719, 0.02322, 0.07941, 0.02578, 0.1072, 0.02221, 0.1719, 0.02322, 0.1991, 0.06178, 0.07941, 0.02578, 0.1719, 0.02322, 0.1991, 0.06178, 0.1719, 0.02322, 0.1991, 0.02467, 0.1991, 0.02467, 0.1991, 0.01459, 0.2059, 0.0158, 0.1991, 0.06178, 0.1991, 0.02467, 0.2059, 0.0158, 0.1991, 0.07187, 0.1991, 0.06178, 0.2059, 0.0158, 0.1991, 0.07187, 0.2059, 0.0158, 0.207, 0.04323, 0.1991, 0.07187, 0.207, 0.04323, 0.2059, 0.07066, 0.6933, 0.8203, 0.7109, 0.8203, 0.7109, 0.8669, 0.6933, 0.8669, 0.3342, 0.9351, 0.3327, 0.8701, 0.3501, 0.8722, 0.3506, 0.9458, 0.7109, 0.8203, 0.6379, 0.8203, 0.6379, 0.8669, 0.7109, 0.8669, 0.4905, 0.9795, 0.4169, 0.9789, 0.4149, 0.9614, 0.4798, 0.963, 0.6933, 0.8669, 0.629, 0.8669, 0.629, 0.8203, 0.6933, 0.8203, 0.3501, 0.8722, 0.3327, 0.8701, 0.3365, 0.7168, 0.3539, 0.7188, 0.4149, 0.9614, 0.4169, 0.9789, 0.2635, 0.9824, 0.2615, 0.9649, 0.629, 0.8203, 0.629, 0.8669, 0.4762, 0.8669, 0.4762, 0.8203, 0.6933, 0.8203, 0.6933, 0.8669, 0.7109, 0.8669, 0.7109, 0.8203, 0.3342, 0.9351, 0.3506, 0.9458, 0.3501, 0.8722, 0.3327, 0.8701, 0.7109, 0.8203, 0.7109, 0.8669, 0.6379, 0.8669, 0.6379, 0.8203, 0.4905, 0.9795, 0.4798, 0.963, 0.4149, 0.9614, 0.4169, 0.9789, 0.6933, 0.8669, 0.6933, 0.8203, 0.629, 0.8203, 0.629, 0.8669, 0.3501, 0.8722, 0.3539, 0.7188, 0.3365, 0.7168, 0.3327, 0.8701, 0.4149, 0.9614, 0.2615, 0.9649, 0.2635, 0.9824, 0.4169, 0.9789, 0.629, 0.8203, 0.4762, 0.8203, 0.4762, 0.8669, 0.629, 0.8669, 0.4866, 0.8795, 0.5034, 0.8815, 0.5123, 0.9293, 0.4852, 0.9261, 0.9887, 0.3705, 0.9908, 0.4362, 0.9638, 0.4362, 0.9717, 0.3705, 0.5197, 0.8828, 0.5854, 0.8828, 0.5854, 0.9293, 0.5123, 0.9293, 0.5118, 0.9559, 0.5849, 0.948, 0.5849, 0.9853, 0.5118, 0.9832, 0.9638, 0.4362, 0.9908, 0.4362, 0.9887, 0.5622, 0.9617, 0.5622, 0.5854, 0.9293, 0.5854, 0.8828, 0.7114, 0.8828, 0.7114, 0.9293, 0.5849, 0.9853, 0.5849, 0.948, 0.7109, 0.9459, 0.7109, 0.9832, 0.4866, 0.8795, 0.4852, 0.9261, 0.5123, 0.9293, 0.5034, 0.8815, 0.9887, 0.3705, 0.9717, 0.3705, 0.9638, 0.4362, 0.9908, 0.4362, 0.5197, 0.8828, 0.5123, 0.9293, 0.5854, 0.9293, 0.5854, 0.8828, 0.5118, 0.9559, 0.5118, 0.9832, 0.5849, 0.9853, 0.5849, 0.948, 0.9638, 0.4362, 0.9617, 0.5622, 0.9887, 0.5622, 0.9908, 0.4362, 0.5854, 0.9293, 0.7114, 0.9293, 0.7114, 0.8828, 0.5854, 0.8828, 0.5849, 0.9853, 0.7109, 0.9832, 0.7109, 0.9459, 0.5849, 0.948, 0.1863, 0.3259, 0.1863, 0.3621, 0.1501, 0.3621, 0.1501, 0.3259, 0.1501, 0.3259, 0.1863, 0.3259, 0.1863, 0.3621, 0.1501, 0.3621, 0.02565, 0.2892, 0.1257, 0.2892, 0.1257, 0.3642, 0.02565, 0.3642, 0.1501, 0.3259, 0.1863, 0.3259, 0.1863, 0.3621, 0.1501, 0.3621, 0.1501, 0.3259, 0.1863, 0.3259, 0.1863, 0.3621, 0.1501, 0.3621, 0.1501, 0.3259, 0.1501, 0.3621, 0.1501, 0.3621, 0.1501, 0.3259, 0.1863, 0.3621, 0.1863, 0.3259, 0.1863, 0.3259, 0.1863, 0.3621, 0.1257, 0.3642, 0.1257, 0.2892, 0.1257, 0.2892, 0.1257, 0.3642, 0.1501, 0.3259, 0.1501, 0.3621, 0.1501, 0.3621, 0.1501, 0.3259, 0.1863, 0.3259, 0.1501, 0.3259, 0.1501, 0.3621, 0.1863, 0.3621, 0.1501, 0.3259, 0.1501, 0.3621, 0.1863, 0.3621, 0.1863, 0.3259, 0.02565, 0.2892, 0.02565, 0.3642, 0.1257, 0.3642, 0.1257, 0.2892, 0.1501, 0.3259, 0.1501, 0.3621, 0.1863, 0.3621, 0.1863, 0.3259, 0.1501, 0.3259, 0.1501, 0.3621, 0.1863, 0.3621, 0.1863, 0.3259, 0.1501, 0.3259, 0.1501, 0.3259, 0.1501, 0.3621, 0.1501, 0.3621, 0.1863, 0.3621, 0.1863, 0.3621, 0.1863, 0.3259, 0.1863, 0.3259, 0.1257, 0.3642, 0.1257, 0.3642, 0.1257, 0.2892, 0.1257, 0.2892, 0.1501, 0.3259, 0.1501, 0.3259, 0.1501, 0.3621, 0.1501, 0.3621])
me_car4.materials.append(mat_car4_mat)
me_car4.use_remesh_fix_poles = True
me_car4.use_remesh_preserve_attributes = False
me_car4.use_mirror_vertex_groups = False
me_car4.update()
me_car4.normals_split_custom_set([tuple(v) for v in zip(*[iter([0.9784, 0.2058, 0.01817, 0.9784, 0.2058, 0.01817, 0.9784, 0.2058, 0.01817, 0.9786, 0.1711, -0.114, 0.9786, 0.1711, -0.114, 0.9786, 0.1711, -0.114, 0.9771, 0.1492, 0.152, 0.9771, 0.1492, 0.152, 0.9771, 0.1492, 0.152, 0.8556, 0.08848, 0.51, 0.8556, 0.08848, 0.51, 0.8556, 0.08848, 0.51, 0.9822, 0.1804, -0.05166, 0.9822, 0.1804, -0.05166, 0.9822, 0.1804, -0.05166, 0.9691, -0.1759, -0.1726, 0.9691, -0.1759, -0.1726, 0.9691, -0.1759, -0.1726, 0.9933, -0.005126, -0.1157, 0.9933, -0.005126, -0.1157, 0.9933, -0.005126, -0.1157, 0.9628, 0.1432, 0.2291, 0.9628, 0.1432, 0.2291, 0.9628, 0.1432, 0.2291, 0.9996, -0.02712, -5.247e-07, 0.9996, -0.02712, -5.247e-07, 0.9996, -0.02712, -5.247e-07, 0.9757, 0.2163, -0.03401, 0.9757, 0.2163, -0.03401, 0.9757, 0.2163, -0.03401, 0.9306, 0.366, 0.01073, 0.9306, 0.366, 0.01073, 0.9306, 0.366, 0.01073, 0.8586, -0.01108, 0.5125, 0.8586, -0.01108, 0.5125, 0.8586, -0.01108, 0.5125, 0.9828, 0.148, -0.1105, 0.9828, 0.148, -0.1105, 0.9828, 0.148, -0.1105, 0.9837, 0.1796, 0.008137, 0.9837, 0.1796, 0.008137, 0.9837, 0.1796, 0.008137, 0.9999, -0.01373, 0.008271, 0.9999, -0.01133, 0.00117, 0.9999, -0.01097, 0.0001763, 0.9999, -0.01093, 7.647e-08, 0.9999, -0.01097, 0.0001763, 0.9999, -0.01133, 0.00117, 0.9673, 0.2122, 0.1386, 0.9673, 0.2122, 0.1386, 0.9673, 0.2122, 0.1386, 0.9925, -0.02963, -0.1188, 0.9925, -0.02963, -0.1188, 0.9925, -0.02963, -0.1188, 0.9457, 0.2618, 0.1927, 0.9457, 0.2618, 0.1927, 0.9457, 0.2618, 0.1927, 0.9955, -0.03732, -0.08747, 0.9955, -0.03732, -0.08747, 0.9955, -0.03732, -0.08747, 0.9942, 0.07926, 0.07224, 0.9942, 0.07926, 0.07224, 0.9942, 0.07926, 0.07224, 0.9045, 0.424, -0.04478, 0.9045, 0.424, -0.04478, 0.9045, 0.424, -0.04478, 0.9284, 0.3668, -0.0594, 0.9284, 0.3668, -0.0594, 0.9284, 0.3668, -0.0594, 0.9299, 0.3675, 0.01631, 0.9299, 0.3675, 0.01631, 0.9299, 0.3675, 0.01631, 0.9625, 0.2714, 0.002609, 0.9625, 0.2714, 0.002609, 0.9625, 0.2714, 0.002609, 0.9746, 0.1648, 0.1518, 0.9746, 0.1648, 0.1518, 0.9746, 0.1648, 0.1518, 0.9991, -0.02458, -0.03482, 0.9991, -0.02458, -0.03482, 0.9991, -0.02458, -0.03482, 1.0, 3.734e-06, -6.313e-07, 1.0, 3.734e-06, -6.313e-07, 1.0, 3.734e-06, -6.313e-07, 0.9948, -0.02285, -0.09947, 0.9948, -0.02285, -0.09947, 0.9948, -0.02285, -0.09947, 0.9974, -0.07072, -0.0129, 0.9974, -0.07072, -0.0129, 0.9974, -0.07072, -0.0129, 0.9986, -0.04206, -0.03212, 0.9986, -0.04206, -0.03212, 0.9986, -0.04206, -0.03212, 0.9979, -0.02324, -0.05996, 0.9979, -0.02324, -0.05996, 0.9979, -0.02324, -0.05996, 0.9872, -0.1046, 0.1208, 0.9872, -0.1046, 0.1208, 0.9872, -0.1046, 0.1208, 0.9938, 0.03609, -0.1056, 0.9938, 0.03609, -0.1056, 0.9938, 0.03609, -0.1056, 0.9746, -0.1623, -0.1546, 0.9746, -0.1623, -0.1546, 0.9746, -0.1623, -0.1546, 0.9871, 0.1433, 0.07172, 0.9871, 0.1433, 0.07172, 0.9871, 0.1433, 0.07172, 0.9798, 0.1927, 0.05277, 0.9798, 0.1927, 0.05277, 0.9798, 0.1927, 0.05277, 0.04304, 0.1697, -0.9846, 0.03926, 0.1749, -0.9838, 0.03967, 0.1743, -0.9839, 0.03967, 0.1743, -0.9839, 0.0436, 0.169, -0.9847, 0.04304, 0.1697, -0.9846, 0.03995, -0.0001055, -0.9992, 0.03997, -0.0001601, -0.9992, 0.0399, -8.002e-06, -0.9992, 0.0399, -8.002e-06, -0.9992, 0.03988, 4.639e-05, -0.9992, 0.03995, -0.0001055, -0.9992, 0.04021, -0.1087, -0.9933, 0.04211, -0.1141, -0.9926, 0.04161, -0.1126, -0.9928, 0.04161, -0.1126, -0.9928, 0.03974, -0.1073, -0.9934, 0.04021, -0.1087, -0.9933, 0.09297, 0.1733, 0.9805, 0.09092, 0.1673, 0.9817, 0.09148, 0.169, 0.9814, 0.09148, 0.169, 0.9814, 0.09355, 0.175, 0.9801, 0.09297, 0.1733, 0.9805, 0.009165, 0.7433, 0.6689, 0.00922, 0.7434, 0.6688, 0.009105, 0.7432, 0.669, 0.009105, 0.7432, 0.669, 0.009052, 0.7431, 0.6691, 0.009165, 0.7433, 0.6689, 0.03967, 0.4421, -0.8961, 0.03967, 0.4421, -0.8961, 0.03967, 0.4421, -0.8961, 0.04518, 0.4277, -0.9028, 0.04518, 0.4277, -0.9028, 0.04518, 0.4277, -0.9028, 0.008736, 0.782, 0.6232, 0.009223, 0.7828, 0.6222, 0.00908, 0.7826, 0.6225, 0.00908, 0.7826, 0.6225, 0.008594, 0.7818, 0.6235, 0.008736, 0.782, 0.6232, 0.005206, 0.9233, 0.384, 0.005195, 0.9233, 0.384, -1.471e-10, 0.9234, 0.3839, -1.471e-10, 0.9234, 0.3839, 0.0, 0.9234, 0.3839, 0.005206, 0.9233, 0.384, 0.007741, 0.8238, 0.5668, 0.007741, 0.8238, 0.5668, 0.007741, 0.8238, 0.5668, 0.04144, 0.8924, 0.4493, 0.04144, 0.8924, 0.4493, 0.04144, 0.8924, 0.4493, 0.9725, 0.1815, 0.146, 0.9725, 0.1815, 0.146, 0.9725, 0.1815, 0.146, 0.9375, 0.3125, 0.1532, 0.9375, 0.3125, 0.1532, 0.9375, 0.3125, 0.1532, 0.0, -0.7947, -0.607, 0.0, -0.7947, -0.607, 0.0, -0.7947, -0.607, 0.0, -0.7947, -0.607, 0.0, -0.7947, -0.607, 0.0, -0.7947, -0.607, 3.208e-07, -0.9871, 0.1602, 4.507e-07, -0.9871, 0.1602, 1.298e-07, -0.9871, 0.1602, 1.298e-07, -0.9871, 0.1602, 0.0, -0.9871, 0.1602, 3.208e-07, -0.9871, 0.1602, 0.0, -0.3613, -0.9324, 0.0, -0.3613, -0.9324, 0.0, -0.3613, -0.9324, 0.0, -0.3613, -0.9324, 0.0, -0.3613, -0.9324, 0.0, -0.3613, -0.9324, 0.0, -0.8014, 0.5982, 0.0, -0.8014, 0.5982, 0.0, -0.8014, 0.5982, 0.0, -0.8014, 0.5982, 0.0, -0.8014, 0.5982, 0.0, -0.8014, 0.5982, 0.0, -0.1764, -0.9843, 0.0, -0.1764, -0.9843, 0.0, -0.1764, -0.9843, 0.0, -0.1764, -0.9843, 0.0, -0.1764, -0.9843, 0.0, -0.1764, -0.9843, -8.639e-08, -0.9838, -0.1795, 0.0, -0.9838, -0.1795, -1.979e-07, -0.9838, -0.1795, -1.979e-07, -0.9838, -0.1795, -2.842e-07, -0.9838, -0.1795, -8.639e-08, -0.9838, -0.1795, 0.0, -0.3387, 0.9409, 0.0, -0.3387, 0.9409, 0.0, -0.3387, 0.9409, 0.0, -0.3387, 0.9409, 0.0, -0.3387, 0.9409, 0.0, -0.3387, 0.9409, 0.0, -0.7947, -0.607, 0.0, -0.7947, -0.607, 0.0, -0.7947, -0.607, 0.0, -0.7947, -0.607, 0.0, -0.7947, -0.607, 0.0, -0.7947, -0.607, 0.0, -0.9871, 0.1602, 0.0, -0.9871, 0.1602, 0.0, -0.9871, 0.1602, 0.0, -0.9871, 0.1602, 0.0, -0.9871, 0.1602, 0.0, -0.9871, 0.1602, 0.0, -0.3613, -0.9325, 0.0, -0.3613, -0.9325, 0.0, -0.3613, -0.9325, 0.0, -0.3613, -0.9325, 0.0, -0.3613, -0.9325, 0.0, -0.3613, -0.9325, 0.0, -0.8014, 0.5982, 0.0, -0.8014, 0.5982, 0.0, -0.8014, 0.5982, 0.0, -0.8014, 0.5982, 0.0, -0.8014, 0.5982, 0.0, -0.8014, 0.5982, 0.0, -0.2316, -0.9728, 0.0, -0.2316, -0.9728, 0.0, -0.2316, -0.9728, 0.0, -0.2316, -0.9728, 0.0, -0.2316, -0.9728, 0.0, -0.2316, -0.9728, 0.0, -0.9838, -0.1795, 0.0, -0.9838, -0.1795, 0.0, -0.9838, -0.1795, 0.0, -0.9838, -0.1795, 0.0, -0.9838, -0.1795, 0.0, -0.9838, -0.1795, 0.0, -0.3191, 0.9477, 0.0, -0.3191, 0.9477, 0.0, -0.3191, 0.9477, 0.0, -0.3191, 0.9477, 0.0, -0.3191, 0.9477, 0.0, -0.3191, 0.9477, 0.0001425, 1.0, 0.009611, 0.0001425, 1.0, 0.009611, 0.0001425, 1.0, 0.009611, -0.01698, 0.9999, 0.0004812, -0.01698, 0.9999, 0.0004812, -0.01698, 0.9999, 0.0004812, 0.0005649, 0.9999, -0.01127, 0.0005649, 0.9999, -0.01127, 0.0005649, 0.9999, -0.01127, 0.9349, -0.2532, 0.2487, 0.9349, -0.2532, 0.2487, 0.9349, -0.2532, 0.2487, 0.8715, 0.01146, 0.4902, 0.8715, 0.01146, 0.4902, 0.8715, 0.01146, 0.4902, 0.9873, -0.1273, 0.09505, 0.9873, -0.1273, 0.09505, 0.9873, -0.1273, 0.09505, 0.9947, -0.03605, 0.09609, 0.9947, -0.03605, 0.09609, 0.9947, -0.03605, 0.09609, 0.8861, -0.3389, -0.3163, 0.8861, -0.3389, -0.3163, 0.8861, -0.3389, -0.3163, 0.959, -0.2817, -0.03133, 0.959, -0.2817, -0.03133, 0.959, -0.2817, -0.03133, 0.9813, -0.1579, 0.1097, 0.9813, -0.1579, 0.1097, 0.9813, -0.1579, 0.1097, 0.9852, -0.1141, 0.1277, 0.9852, -0.1141, 0.1277, 0.9852, -0.1141, 0.1277, 0.9907, -0.1342, 0.02177, 0.9907, -0.1342, 0.02177, 0.9907, -0.1342, 0.02177, 1.0, 0.0, 0.0, 1.0, 0.0, 0.0, 1.0, 0.0, 0.0, 0.7179, -0.2515, -0.6491, 0.7179, -0.2515, -0.6491, 0.7179, -0.2515, -0.6491, 0.9953, -0.08681, -0.04358, 0.9953, -0.08681, -0.04358, 0.9953, -0.08681, -0.04358, 0.9981, -0.05984, -0.01475, 0.9981, -0.05984, -0.01475, 0.9981, -0.05984, -0.01475, 0.979, -0.1928, -0.06686, 0.979, -0.1928, -0.06686, 0.979, -0.1928, -0.06686, 0.09002, 0.181, 0.9793, 0.09029, 0.1809, 0.9793, 0.0905, 0.1814, 0.9792, 0.0905, 0.1814, 0.9792, 0.09044, 0.1816, 0.9792, 0.09002, 0.181, 0.9793, 0.09066, 0.1808, 0.9793, 0.09072, 0.1808, 0.9793, 0.09029, 0.1809, 0.9793, 0.09029, 0.1809, 0.9793, 0.09002, 0.181, 0.9793, 0.09066, 0.1808, 0.9793, 0.09059, 0.1812, 0.9793, 0.0906, 0.1815, 0.9792, 0.09072, 0.1808, 0.9793, 0.09072, 0.1808, 0.9793, 0.09066, 0.1808, 0.9793, 0.09059, 0.1812, 0.9793, 0.09059, 0.1812, 0.9793, 0.09044, 0.1816, 0.9792, 0.0905, 0.1814, 0.9792, 0.0905, 0.1814, 0.9792, 0.0906, 0.1815, 0.9792, 0.09059, 0.1812, 0.9793, -1.456e-06, 0.1461, 0.9893, 0.0, 0.1461, 0.9893, -1.965e-06, 0.1461, 0.9893, -1.965e-06, 0.1461, 0.9893, -3.421e-06, 0.1461, 0.9893, -1.456e-06, 0.1461, 0.9893, 0.06477, 0.7465, 0.6622, 0.06477, 0.7465, 0.6622, 0.06477, 0.7465, 0.6622, 1.848e-06, 0.8807, 0.4737, 1.848e-06, 0.8807, 0.4737, 1.848e-06, 0.8807, 0.4737, -0.7706, 0.116, 0.6267, -0.7706, 0.116, 0.6267, -0.7706, 0.116, 0.6267, -0.8428, 0.07864, 0.5325, -0.8428, 0.07864, 0.5325, -0.8428, 0.07864, 0.5325, 0.04818, -0.852, 0.5213, 0.04818, -0.852, 0.5213, 0.04818, -0.852, 0.5213, 0.0, -0.6318, 0.7752, 0.0, -0.6318, 0.7752, 0.0, -0.6318, 0.7752, 0.7486, 0.1302, 0.6502, 0.7486, 0.1302, 0.6502, 0.7486, 0.1302, 0.6502, 0.6902, 0.1057, 0.7159, 0.6902, 0.1057, 0.7159, 0.6902, 0.1057, 0.7159, -0.9784, 0.2058, 0.01817, -0.9784, 0.2058, 0.01817, -0.9784, 0.2058, 0.01817, -0.9786, 0.1711, -0.114, -0.9786, 0.1711, -0.114, -0.9786, 0.1711, -0.114, -0.9771, 0.1492, 0.152, -0.9771, 0.1492, 0.152, -0.9771, 0.1492, 0.152, -0.8556, 0.08848, 0.51, -0.8556, 0.08848, 0.51, -0.8556, 0.08848, 0.51, -0.9822, 0.1804, -0.05166, -0.9822, 0.1804, -0.05166, -0.9822, 0.1804, -0.05166, -0.9691, -0.1759, -0.1726, -0.9691, -0.1759, -0.1726, -0.9691, -0.1759, -0.1726, -0.9933, -0.005128, -0.1157, -0.9933, -0.005128, -0.1157, -0.9933, -0.005128, -0.1157, -0.9628, 0.1432, 0.229, -0.9628, 0.1432, 0.229, -0.9628, 0.1432, 0.229, -0.9996, -0.02712, 0.0, -0.9996, -0.02712, 0.0, -0.9996, -0.02712, 0.0, -0.9757, 0.2163, -0.03401, -0.9757, 0.2163, -0.03401, -0.9757, 0.2163, -0.03401, -0.9306, 0.366, 0.01074, -0.9306, 0.366, 0.01074, -0.9306, 0.366, 0.01074, -0.8586, -0.01108, 0.5125, -0.8586, -0.01108, 0.5125, -0.8586, -0.01108, 0.5125, -0.9828, 0.148, -0.1105, -0.9828, 0.148, -0.1105, -0.9828, 0.148, -0.1105, -0.9837, 0.1796, 0.008138, -0.9837, 0.1796, 0.008138, -0.9837, 0.1796, 0.008138, -0.9999, -0.01373, 0.008272, -0.9999, -0.01098, 0.0001717, -0.9999, -0.01133, 0.00117, -0.9999, -0.01093, 7.647e-08, -0.9999, -0.01133, 0.00117, -0.9999, -0.01098, 0.0001717, -0.9673, 0.2122, 0.1386, -0.9673, 0.2122, 0.1386, -0.9673, 0.2122, 0.1386, -0.9925, -0.02963, -0.1188, -0.9925, -0.02963, -0.1188, -0.9925, -0.02963, -0.1188, -0.9457, 0.2618, 0.1927, -0.9457, 0.2618, 0.1927, -0.9457, 0.2618, 0.1927, -0.9955, -0.03732, -0.08747, -0.9955, -0.03732, -0.08747, -0.9955, -0.03732, -0.08747, -0.9942, 0.07926, 0.07224, -0.9942, 0.07926, 0.07224, -0.9942, 0.07926, 0.07224, -0.9045, 0.424, -0.04478, -0.9045, 0.424, -0.04478, -0.9045, 0.424, -0.04478, -0.9284, 0.3668, -0.0594, -0.9284, 0.3668, -0.0594, -0.9284, 0.3668, -0.0594, -0.9299, 0.3675, 0.01631, -0.9299, 0.3675, 0.01631, -0.9299, 0.3675, 0.01631, -0.9625, 0.2714, 0.002609, -0.9625, 0.2714, 0.002609, -0.9625, 0.2714, 0.002609, -0.9746, 0.1648, 0.1518, -0.9746, 0.1648, 0.1518, -0.9746, 0.1648, 0.1518, -0.9991, -0.02458, -0.03482, -0.9991, -0.02458, -0.03482, -0.9991, -0.02458, -0.03482, -1.0, 3.734e-06, -6.313e-07, -1.0, 3.734e-06, -6.313e-07, -1.0, 3.734e-06, -6.313e-07, -0.9948, -0.02285, -0.09947, -0.9948, -0.02285, -0.09947, -0.9948, -0.02285, -0.09947, -0.9974, -0.07072, -0.0129, -0.9974, -0.07072, -0.0129, -0.9974, -0.07072, -0.0129, -0.9986, -0.04206, -0.03212, -0.9986, -0.04206, -0.03212, -0.9986, -0.04206, -0.03212, -0.9979, -0.02324, -0.05996, -0.9979, -0.02324, -0.05996, -0.9979, -0.02324, -0.05996, -0.9872, -0.1046, 0.1208, -0.9872, -0.1046, 0.1208, -0.9872, -0.1046, 0.1208, -0.9938, 0.03609, -0.1056, -0.9938, 0.03609, -0.1056, -0.9938, 0.03609, -0.1056, -0.9746, -0.1623, -0.1546, -0.9746, -0.1623, -0.1546, -0.9746, -0.1623, -0.1546, -0.9871, 0.1433, 0.07172, -0.9871, 0.1433, 0.07172, -0.9871, 0.1433, 0.07172, -0.9798, 0.1927, 0.05277, -0.9798, 0.1927, 0.05277, -0.9798, 0.1927, 0.05277, -0.03884, 0.1755, -0.9837, -0.03926, 0.1749, -0.9838, -0.03926, 0.1749, -0.9838, -0.03926, 0.1749, -0.9838, -0.03884, 0.1755, -0.9837, -0.03967, 0.1743, -0.9839, -0.03967, 0.1743, -0.9839, -0.03884, 0.1755, -0.9837, -0.0436, 0.169, -0.9847, -0.03997, -0.0001604, -0.9992, -0.03992, -5.667e-05, -0.9992, -0.0399, -8.042e-06, -0.9992, -0.03992, -5.667e-05, -0.9992, -0.03997, -0.0001604, -0.9992, -0.03995, -0.0001052, -0.9992, -0.03988, 4.73e-05, -0.9992, -0.0399, -8.042e-06, -0.9992, -0.03992, -5.667e-05, -0.9992, -0.0399, -8.042e-06, -0.9992, -0.03988, 4.73e-05, -0.9992, -0.03988, 4.64e-05, -0.9992, -0.04021, -0.1087, -0.9933, -0.04161, -0.1126, -0.9928, -0.04211, -0.1141, -0.9926, -0.04161, -0.1126, -0.9928, -0.04021, -0.1087, -0.9933, -0.03974, -0.1073, -0.9934, -0.09297, 0.1733, 0.9805, -0.08992, 0.1717, 0.981, -0.0907, 0.181, 0.9793, -0.08992, 0.1717, 0.981, -0.09297, 0.1733, 0.9805, -0.09355, 0.175, 0.9801, -0.009165, 0.7433, 0.6689, -0.009105, 0.7432, 0.669, -0.009219, 0.7434, 0.6688, -0.009105, 0.7432, 0.669, -0.009165, 0.7433, 0.6689, -0.009052, 0.7431, 0.6691, -0.03967, 0.4421, -0.8961, -0.03967, 0.4421, -0.8961, -0.03967, 0.4421, -0.8961, -0.04518, 0.4277, -0.9028, -0.04518, 0.4277, -0.9028, -0.04518, 0.4277, -0.9028, -0.008736, 0.782, 0.6232, -0.008992, 0.7824, 0.6227, -0.009223, 0.7828, 0.6222, -0.008992, 0.7824, 0.6227, -0.008736, 0.782, 0.6232, -0.008594, 0.7818, 0.6235, -0.005206, 0.9233, 0.384, -1.471e-10, 0.9234, 0.3839, -0.005195, 0.9233, 0.384, -1.471e-10, 0.9234, 0.3839, -0.005206, 0.9233, 0.384, 0.0, 0.9234, 0.3839, -0.007741, 0.8238, 0.5668, -0.007741, 0.8238, 0.5668, -0.007741, 0.8238, 0.5668, -0.04144, 0.8924, 0.4493, -0.04144, 0.8924, 0.4493, -0.04144, 0.8924, 0.4493, -0.9725, 0.1815, 0.146, -0.9725, 0.1815, 0.146, -0.9725, 0.1815, 0.146, -0.9375, 0.3125, 0.1532, -0.9375, 0.3125, 0.1532, -0.9375, 0.3125, 0.1532, 0.0, -0.7947, -0.607, 0.0, -0.7947, -0.607, 0.0, -0.7947, -0.607, 0.0, -0.7947, -0.607, 0.0, -0.7947, -0.607, 0.0, -0.7947, -0.607, 0.0, -0.9871, 0.1602, 0.0, -0.9871, 0.1602, 0.0, -0.9871, 0.1602, 0.0, -0.9871, 0.1602, 0.0, -0.9871, 0.1602, 0.0, -0.9871, 0.1602, 0.0, -0.3613, -0.9324, 0.0, -0.3613, -0.9324, 0.0, -0.3613, -0.9324, 0.0, -0.3613, -0.9324, 0.0, -0.3613, -0.9324, 0.0, -0.3613, -0.9324, 0.0, -0.8014, 0.5982, 0.0, -0.8014, 0.5982, 0.0, -0.8014, 0.5982, 0.0, -0.8014, 0.5982, 0.0, -0.8014, 0.5982, 0.0, -0.8014, 0.5982, 0.0, -0.1764, -0.9843, 0.0, -0.1764, -0.9843, 0.0, -0.1764, -0.9843, 0.0, -0.1764, -0.9843, 0.0, -0.1764, -0.9843, 0.0, -0.1764, -0.9843, 0.0, -0.9838, -0.1795, 0.0, -0.9838, -0.1795, 0.0, -0.9838, -0.1795, 0.0, -0.9838, -0.1795, 0.0, -0.9838, -0.1795, 0.0, -0.9838, -0.1795, 8.479e-07, -0.3387, 0.9409, 8.037e-07, -0.3387, 0.9409, 0.0, -0.3387, 0.9409, 8.037e-07, -0.3387, 0.9409, 8.479e-07, -0.3387, 0.9409, 1.652e-06, -0.3387, 0.9409, 0.0, -0.7947, -0.607, 0.0, -0.7947, -0.607, 0.0, -0.7947, -0.607, 0.0, -0.7947, -0.607, 0.0, -0.7947, -0.607, 0.0, -0.7947, -0.607, 3.231e-07, -0.9871, 0.1602, 1.275e-07, -0.9871, 0.1602, 4.507e-07, -0.9871, 0.1602, 1.275e-07, -0.9871, 0.1602, 3.231e-07, -0.9871, 0.1602, 0.0, -0.9871, 0.1602, -1.413e-06, -0.3613, -0.9325, -5.142e-07, -0.3613, -0.9325, -1.928e-06, -0.3613, -0.9324, -5.142e-07, -0.3613, -0.9325, -1.413e-06, -0.3613, -0.9325, 0.0, -0.3613, -0.9325, 0.0, -0.8014, 0.5982, 0.0, -0.8014, 0.5982, 0.0, -0.8014, 0.5982, 0.0, -0.8014, 0.5982, 0.0, -0.8014, 0.5982, 0.0, -0.8014, 0.5982, -5.203e-07, -0.2316, -0.9728, -1.148e-06, -0.2316, -0.9728, 0.0, -0.2316, -0.9728, -1.148e-06, -0.2316, -0.9728, -5.203e-07, -0.2316, -0.9728, -1.669e-06, -0.2316, -0.9728, -1.266e-07, -0.9838, -0.1795, -2.998e-07, -0.9838, -0.1795, 0.0, -0.9838, -0.1795, -2.998e-07, -0.9838, -0.1795, -1.266e-07, -0.9838, -0.1795, -4.264e-07, -0.9838, -0.1795, 0.0, -0.3191, 0.9477, 0.0, -0.3191, 0.9477, 0.0, -0.3191, 0.9477, 0.0, -0.3191, 0.9477, 0.0, -0.3191, 0.9477, 0.0, -0.3191, 0.9477, -0.0001425, 1.0, 0.009611, -0.0001425, 1.0, 0.009611, -0.0001425, 1.0, 0.009611, 0.01698, 0.9999, 0.0004812, 0.01698, 0.9999, 0.0004812, 0.01698, 0.9999, 0.0004812, -0.000565, 0.9999, -0.01127, -0.000565, 0.9999, -0.01127, -0.000565, 0.9999, -0.01127, -0.9349, -0.2532, 0.2487, -0.9349, -0.2532, 0.2487, -0.9349, -0.2532, 0.2487, -0.8715, 0.01145, 0.4902, -0.8715, 0.01145, 0.4902, -0.8715, 0.01145, 0.4902, -0.9873, -0.1274, 0.09506, -0.9873, -0.1274, 0.09506, -0.9873, -0.1274, 0.09506, -0.9947, -0.03604, 0.09609, -0.9947, -0.03604, 0.09609, -0.9947, -0.03604, 0.09609, -0.8861, -0.3389, -0.3163, -0.8861, -0.3389, -0.3163, -0.8861, -0.3389, -0.3163, -0.959, -0.2817, -0.03133, -0.959, -0.2817, -0.03133, -0.959, -0.2817, -0.03133, -0.9813, -0.1578, 0.1097, -0.9813, -0.1578, 0.1097, -0.9813, -0.1578, 0.1097, -0.9852, -0.1141, 0.1277, -0.9852, -0.1141, 0.1277, -0.9852, -0.1141, 0.1277, -0.9907, -0.1342, 0.02177, -0.9907, -0.1342, 0.02177, -0.9907, -0.1342, 0.02177, -1.0, 0.0, 0.0, -1.0, 0.0, 0.0, -1.0, 0.0, 0.0, -0.7179, -0.2515, -0.6491, -0.7179, -0.2515, -0.6491, -0.7179, -0.2515, -0.6491, -0.9953, -0.08681, -0.04357, -0.9953, -0.08681, -0.04357, -0.9953, -0.08681, -0.04357, -0.9981, -0.05984, -0.01475, -0.9981, -0.05984, -0.01475, -0.9981, -0.05984, -0.01475, -0.979, -0.1928, -0.06687, -0.979, -0.1928, -0.06687, -0.979, -0.1928, -0.06687, -0.09002, 0.181, 0.9793, -0.0905, 0.1814, 0.9792, -0.09029, 0.1809, 0.9793, -0.0905, 0.1814, 0.9792, -0.09002, 0.181, 0.9793, -0.09044, 0.1816, 0.9792, -0.09023, 0.181, 0.9793, -0.09029, 0.1809, 0.9793, -0.0907, 0.181, 0.9793, -0.09029, 0.1809, 0.9793, -0.09023, 0.181, 0.9793, -0.09002, 0.181, 0.9793, -0.09059, 0.1812, 0.9793, -0.0907, 0.181, 0.9793, -0.08992, 0.1717, 0.981, -0.0907, 0.181, 0.9793, -0.09059, 0.1812, 0.9793, -0.09023, 0.181, 0.9793, -0.09059, 0.1812, 0.9793, -0.0905, 0.1814, 0.9792, -0.09044, 0.1816, 0.9792, -0.0905, 0.1814, 0.9792, -0.09059, 0.1812, 0.9793, -0.08992, 0.1717, 0.981, 1.456e-06, 0.1461, 0.9893, 1.965e-06, 0.1461, 0.9893, 0.0, 0.1461, 0.9893, 1.965e-06, 0.1461, 0.9893, 1.456e-06, 0.1461, 0.9893, 3.421e-06, 0.1461, 0.9893, -0.06477, 0.7465, 0.6622, -0.06477, 0.7465, 0.6622, -0.06477, 0.7465, 0.6622, -1.848e-06, 0.8807, 0.4737, -1.848e-06, 0.8807, 0.4737, -1.848e-06, 0.8807, 0.4737, 0.7706, 0.116, 0.6267, 0.7706, 0.116, 0.6267, 0.7706, 0.116, 0.6267, 0.8428, 0.07863, 0.5325, 0.8428, 0.07863, 0.5325, 0.8428, 0.07863, 0.5325, -0.04818, -0.852, 0.5213, -0.04818, -0.852, 0.5213, -0.04818, -0.852, 0.5213, 0.0, -0.6318, 0.7752, 0.0, -0.6318, 0.7752, 0.0, -0.6318, 0.7752, -0.7486, 0.1302, 0.6502, -0.7486, 0.1302, 0.6502, -0.7486, 0.1302, 0.6502, -0.6902, 0.1057, 0.7159, -0.6902, 0.1057, 0.7159, -0.6902, 0.1057, 0.7159, -0.03988, 4.73e-05, -0.9992, -0.03992, -5.667e-05, -0.9992, -0.03995, -0.0001052, -0.9992, -1.08e-06, -1.0, 2.369e-07, 0.0, -1.0, 0.0, 0.0, -1.0, -1.871e-08, -1.08e-06, -1.0, 2.369e-07, 0.0, -1.0, -1.871e-08, -6.034e-06, -1.0, 2.617e-06, -6.034e-06, -1.0, 2.617e-06, 0.0, -1.0, 6.905e-06, -2.917e-06, -1.0, 5.071e-06, -1.08e-06, -1.0, 2.369e-07, -6.034e-06, -1.0, 2.617e-06, -2.917e-06, -1.0, 5.071e-06, -0.8943, -0.4472, 0.01402, -0.8943, -0.4472, 0.01402, -0.8943, -0.4472, 0.01402, 2.102e-07, -1.0, -0.004649, 0.0, -1.0, -0.003478, -1.034e-07, -1.0, -0.001533, -1.034e-07, -1.0, -0.001533, 0.0, -1.0, 0.0, 2.523e-08, -1.0, -0.001725, 2.102e-07, -1.0, -0.004649, -1.034e-07, -1.0, -0.001533, 2.523e-08, -1.0, -0.001725, 2.523e-08, -1.0, -0.001725, 0.0, -1.0, -0.003479, -3.283e-08, -1.0, 0.005011, 2.102e-07, -1.0, -0.004649, 2.523e-08, -1.0, -0.001725, -3.283e-08, -1.0, 0.005011, 0.0, -1.0, 0.009282, 2.102e-07, -1.0, -0.004649, -3.283e-08, -1.0, 0.005011, -0.02241, -0.9995, -0.02169, -0.02241, -0.9995, -0.02169, -0.02241, -0.9995, -0.02169, 2.814e-06, -1.0, 4.623e-06, 1.368e-11, -1.0, 6.905e-06, 8.655e-06, -1.0, 1.4e-06, 8.655e-06, -1.0, 1.4e-06, 0.0, -1.0, 0.0, 1.006e-06, -1.0, 1.475e-06, 2.814e-06, -1.0, 4.623e-06, 8.655e-06, -1.0, 1.4e-06, 1.006e-06, -1.0, 1.475e-06, 2.814e-06, -1.0, 4.623e-06, 1.006e-06, -1.0, 1.475e-06, 0.0, -1.0, 1.717e-06, 0.06217, -0.9981, 0.001065, 0.06422, -0.9979, 0.001009, 0.06127, -0.9981, 0.00109, 0.05394, -0.9985, 0.001295, 0.06217, -0.9981, 0.001065, 0.06127, -0.9981, 0.00109, 0.0, -0.9972, -0.07528, 0.0, -0.9972, -0.07528, 0.0, -0.9972, -0.07528, 0.0, -1.0, -0.0007412, 0.0, -1.0, -0.000741, -2.122e-06, -1.0, -0.0007236, 0.0, -1.0, -0.0007403, 0.0, -1.0, -0.0007412, -2.122e-06, -1.0, -0.0007236, 2.301e-05, -1.0, -0.0007248, 0.0, -1.0, -0.0007403, -2.122e-06, -1.0, -0.0007236, 2.301e-05, -1.0, -0.0007248, -2.122e-06, -1.0, -0.0007236, -1.918e-05, -1.0, -0.0005638, 2.301e-05, -1.0, -0.0007248, -1.918e-05, -1.0, -0.0005638, 3.168e-05, -1.0, -0.0007467, 0.8959, -2.858e-06, 0.4442, 0.8959, -2.858e-06, 0.4442, 0.8959, -2.858e-06, 0.4442, 0.8959, -2.858e-06, 0.4442, 0.0, -1.0, 0.0, 0.0, -1.0, 0.0, 0.0, -1.0, 0.0, 0.0, -1.0, 0.0, -0.1222, 0.0, -0.9925, -0.1222, 0.0, -0.9925, -0.1222, 0.0, -0.9925, -0.1222, 0.0, -0.9925, 0.0, 1.0, 8.133e-07, 0.0, 1.0, 4.34e-07, 0.0, 1.0, 3.764e-07, 0.0, 1.0, 8.133e-07, 0.1385, -5.892e-06, 0.9904, 0.1385, -5.892e-06, 0.9904, 0.1385, -5.892e-06, 0.9904, 0.1385, -5.892e-06, 0.9904, 0.0, -1.0, 0.0, 0.0, -1.0, 0.0, 0.0, -1.0, 0.0, 0.0, -1.0, 0.0, 0.0, 1.0, 3.764e-07, 0.0, 1.0, 4.34e-07, 0.0, 1.0, 0.0, 0.0, 1.0, 0.0, 0.09099, 0.0, 0.9959, 0.09099, 0.0, 0.9959, 0.09099, 0.0, 0.9959, 0.09099, 0.0, 0.9959, -0.8959, -2.858e-06, 0.4442, -0.8959, -2.858e-06, 0.4442, -0.8959, -2.858e-06, 0.4442, -0.8959, -2.858e-06, 0.4442, 0.0, -1.0, -3.752e-08, 0.0, -1.0, -3.752e-08, 0.0, -1.0, -2.002e-08, 0.0, -1.0, -1.736e-08, 0.1222, 0.0, -0.9925, 0.1222, 0.0, -0.9925, 0.1222, 0.0, -0.9925, 0.1222, 0.0, -0.9925, 0.0, 1.0, 3.373e-07, 0.0, 1.0, 3.373e-07, 0.0, 1.0, 3.373e-07, 0.0, 1.0, 3.373e-07, -0.1385, -5.892e-06, 0.9904, -0.1385, -5.892e-06, 0.9904, -0.1385, -5.892e-06, 0.9904, -0.1385, -5.892e-06, 0.9904, 0.0, -1.0, -2.002e-08, 0.0, -1.0, 0.0, 0.0, -1.0, 0.0, 0.0, -1.0, -1.736e-08, 0.0, 1.0, 0.0, 0.0, 1.0, 0.0, 0.0, 1.0, 0.0, 0.0, 1.0, 0.0, -0.09099, 0.0, 0.9959, -0.09099, 0.0, 0.9959, -0.09099, 0.0, 0.9959, -0.09099, 0.0, 0.9959, 0.9876, -0.157, -3.5e-06, 0.9876, -0.157, -3.5e-06, 0.9876, -0.157, -3.5e-06, 0.9876, -0.157, -3.5e-06, 0.0, -1.0, 0.0, 0.0, -1.0, 0.0, 0.0, -1.0, 0.0, 0.0, -1.0, 0.0, 0.108, -0.3007, -0.9476, 0.108, -0.3007, -0.9476, 0.108, -0.3007, -0.9476, 0.108, -0.3007, -0.9476, 0.0, 1.0, 0.0, 0.0, 1.0, 0.0, 0.0, 1.0, 0.0, 0.0, 1.0, 0.0, 0.0, -1.0, 0.0, 0.0, -1.0, 0.0, 0.0, -1.0, 0.0, 0.0, -1.0, 0.0, 0.01605, -0.2945, -0.9555, 0.01605, -0.2945, -0.9555, 0.01605, -0.2945, -0.9555, 0.01605, -0.2945, -0.9555, 0.0, 1.0, 0.0, 0.0, 1.0, 0.0, 0.0, 1.0, 0.0, 0.0, 1.0, 0.0, -0.9876, -0.157, 0.0, -0.9876, -0.157, 0.0, -0.9876, -0.157, 0.0, -0.9876, -0.157, 0.0, 0.0, -1.0, 0.0, 0.0, -1.0, 0.0, 0.0, -1.0, 0.0, 0.0, -1.0, 0.0, -0.108, -0.3007, -0.9476, -0.108, -0.3007, -0.9476, -0.108, -0.3007, -0.9476, -0.108, -0.3007, -0.9476, 0.0, 1.0, 0.0, 0.0, 1.0, 0.0, 0.0, 1.0, 0.0, 0.0, 1.0, 0.0, 0.0, -1.0, 0.0, 0.0, -1.0, 0.0, 0.0, -1.0, 0.0, 0.0, -1.0, 0.0, -0.01605, -0.2945, -0.9555, -0.01605, -0.2945, -0.9555, -0.01605, -0.2945, -0.9555, -0.01605, -0.2945, -0.9555, 0.0, 1.0, 0.0, 0.0, 1.0, 0.0, 0.0, 1.0, 0.0, 0.0, 1.0, 0.0, 0.0, -1.0, 0.0, 0.0, -1.0, 0.0, 0.0, -1.0, 0.0, 0.0, -1.0, 0.0, 3.232e-06, 1.0, 0.0, 3.232e-06, 1.0, 0.0, 3.232e-06, 1.0, 0.0, 3.232e-06, 1.0, 0.0, -0.1996, 0.0, -0.9799, -0.1996, 0.0, -0.9799, -0.1996, 0.0, -0.9799, -0.1996, 0.0, -0.9799, 0.1996, 0.0, 0.9799, 0.1996, 0.0, 0.9799, 0.1996, 0.0, 0.9799, 0.1996, 0.0, 0.9799, 1.0, 0.0, 0.0, 1.0, 0.0, 0.0, 1.0, 0.0, 0.0, 1.0, 0.0, 0.0, 0.0, -1.0, 0.0, 0.0, -1.0, 0.0, 0.0, -1.0, 0.0, 0.0, -1.0, 0.0, -0.7699, 0.6381, 0.0, -0.7699, 0.6381, 0.0, -0.7699, 0.6381, 0.0, -0.7699, 0.6381, 0.0, 0.0, 0.0, -1.0, 0.0, 0.0, -1.0, 0.0, 0.0, -1.0, 0.0, 0.0, -1.0, -5.585e-07, 0.0, 1.0, -5.585e-07, 0.0, 1.0, -5.585e-07, 0.0, 1.0, -5.585e-07, 0.0, 1.0, 0.0, -1.0, 0.0, 0.0, -1.0, 0.0, 0.0, -1.0, 0.0, 0.0, -1.0, 0.0, -3.232e-06, 1.0, 0.0, -3.232e-06, 1.0, 0.0, -3.232e-06, 1.0, 0.0, -3.232e-06, 1.0, 0.0, 0.1996, 0.0, -0.9799, 0.1996, 0.0, -0.9799, 0.1996, 0.0, -0.9799, 0.1996, 0.0, -0.9799, -0.1996, 0.0, 0.9799, -0.1996, 0.0, 0.9799, -0.1996, 0.0, 0.9799, -0.1996, 0.0, 0.9799, -1.0, 0.0, 0.0, -1.0, 0.0, 0.0, -1.0, 0.0, 0.0, -1.0, 0.0, 0.0, 0.0, -1.0, 0.0, 0.0, -1.0, 0.0, 0.0, -1.0, 0.0, 0.0, -1.0, 0.0, 0.7699, 0.6381, 0.0, 0.7699, 0.6381, 0.0, 0.7699, 0.6381, 0.0, 0.7699, 0.6381, 0.0, -1.117e-06, 0.0, -1.0, -1.117e-06, 0.0, -1.0, -1.117e-06, 0.0, -1.0, -1.117e-06, 0.0, -1.0, 0.0, 0.0, 1.0, 0.0, 0.0, 1.0, 0.0, 0.0, 1.0, 0.0, 0.0, 1.0])] * 3)])

# ---- objects
ob_car4 = bpy.data.objects.new('Car4', me_car4)

# ---- transforms, parenting, visibility, modifiers, constraints
ob_car4.location = (0.0, 0.0, 0.0)
ob_car4.rotation_euler = (1.571, -0.0, 0.0)
ob_car4.lineart.crease_threshold = 0.0

# ---- collection membership
scene.collection.objects.link(ob_car4)

# ---- scene / render settings (as saved in the file)
scene.frame_start = 1; scene.frame_end = 250; scene.frame_set(1)
scene.render.engine = 'BLENDER_EEVEE_NEXT'
scene.cycles.use_denoising = False
scene.cycles.samples = 128
scene.cycles.sampling_pattern = 'TABULATED_SOBOL'
scene.cycles.use_adaptive_sampling = False
scene.cycles.use_light_tree = False
scene.view_settings.view_transform = 'Filmic'
bpy.context.view_layer.update()

# ---- added for rendering (the .blend has no active camera and no usable light): camera, sun
cam_auto = bpy.data.cameras.new('AutoCamera')
cam_auto.lens = 50.0
cam_auto.sensor_width = 36.0
cam_auto.clip_end = 1000.0
ob_auto_camera = bpy.data.objects.new('AutoCamera', cam_auto)
scene.collection.objects.link(ob_auto_camera)
ob_auto_camera.location = (6.95493, -8.34807, 7.11866)
ob_auto_camera.rotation_euler = (1.09748, -7.21219e-08, 0.694738)
scene.camera = ob_auto_camera
light_auto_sun = bpy.data.lights.new('AutoSun', 'SUN')
light_auto_sun.energy = 3.0
light_auto_sun.angle = 0.0523599
ob_auto_sun = bpy.data.objects.new('AutoSun', light_auto_sun)
scene.collection.objects.link(ob_auto_sun)
ob_auto_sun.rotation_euler = (0.872665, 0.174533, 0.523599)
bpy.context.view_layer.update()
